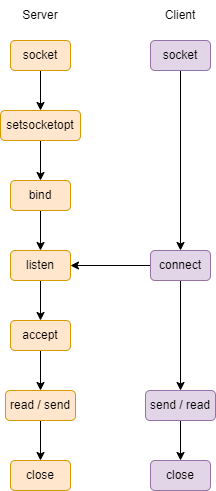

The diagram above was exported from draw.io. Its source (the exported page's mxGraphModel, read from the mxfile embedded in the PNG):
<mxGraphModel dx="782" dy="539" grid="1" gridSize="10" guides="1" tooltips="1" connect="1" arrows="1" fold="1" page="1" pageScale="1" pageWidth="827" pageHeight="1169" math="0" shadow="0">
  <root>
    <mxCell id="0" />
    <mxCell id="1" parent="0" />
    <mxCell id="oBpO493v5kUmRFikR7xM-13" style="edgeStyle=orthogonalEdgeStyle;rounded=0;orthogonalLoop=1;jettySize=auto;html=1;" edge="1" parent="1" source="oBpO493v5kUmRFikR7xM-1" target="oBpO493v5kUmRFikR7xM-2">
      <mxGeometry relative="1" as="geometry" />
    </mxCell>
    <mxCell id="oBpO493v5kUmRFikR7xM-1" value="socket" style="rounded=1;whiteSpace=wrap;html=1;fillColor=#ffe6cc;strokeColor=#d79b00;" vertex="1" parent="1">
      <mxGeometry x="120" y="70" width="60" height="30" as="geometry" />
    </mxCell>
    <mxCell id="oBpO493v5kUmRFikR7xM-14" style="edgeStyle=orthogonalEdgeStyle;rounded=0;orthogonalLoop=1;jettySize=auto;html=1;entryX=0.5;entryY=0;entryDx=0;entryDy=0;" edge="1" parent="1" source="oBpO493v5kUmRFikR7xM-2" target="oBpO493v5kUmRFikR7xM-3">
      <mxGeometry relative="1" as="geometry" />
    </mxCell>
    <mxCell id="oBpO493v5kUmRFikR7xM-2" value="setsocketopt" style="rounded=1;whiteSpace=wrap;html=1;fillColor=#ffe6cc;strokeColor=#d79b00;" vertex="1" parent="1">
      <mxGeometry x="110" y="140" width="80" height="30" as="geometry" />
    </mxCell>
    <mxCell id="oBpO493v5kUmRFikR7xM-15" style="edgeStyle=orthogonalEdgeStyle;rounded=0;orthogonalLoop=1;jettySize=auto;html=1;entryX=0.5;entryY=0;entryDx=0;entryDy=0;" edge="1" parent="1" source="oBpO493v5kUmRFikR7xM-3" target="oBpO493v5kUmRFikR7xM-4">
      <mxGeometry relative="1" as="geometry" />
    </mxCell>
    <mxCell id="oBpO493v5kUmRFikR7xM-3" value="bind" style="rounded=1;whiteSpace=wrap;html=1;fillColor=#ffe6cc;strokeColor=#d79b00;" vertex="1" parent="1">
      <mxGeometry x="120" y="210" width="60" height="30" as="geometry" />
    </mxCell>
    <mxCell id="oBpO493v5kUmRFikR7xM-16" style="edgeStyle=orthogonalEdgeStyle;rounded=0;orthogonalLoop=1;jettySize=auto;html=1;entryX=0.5;entryY=0;entryDx=0;entryDy=0;" edge="1" parent="1" source="oBpO493v5kUmRFikR7xM-4" target="oBpO493v5kUmRFikR7xM-5">
      <mxGeometry relative="1" as="geometry" />
    </mxCell>
    <mxCell id="oBpO493v5kUmRFikR7xM-4" value="listen" style="rounded=1;whiteSpace=wrap;html=1;fillColor=#ffe6cc;strokeColor=#d79b00;" vertex="1" parent="1">
      <mxGeometry x="120" y="280" width="60" height="30" as="geometry" />
    </mxCell>
    <mxCell id="oBpO493v5kUmRFikR7xM-17" style="edgeStyle=orthogonalEdgeStyle;rounded=0;orthogonalLoop=1;jettySize=auto;html=1;entryX=0.5;entryY=0;entryDx=0;entryDy=0;" edge="1" parent="1" source="oBpO493v5kUmRFikR7xM-5" target="oBpO493v5kUmRFikR7xM-6">
      <mxGeometry relative="1" as="geometry" />
    </mxCell>
    <mxCell id="oBpO493v5kUmRFikR7xM-5" value="accept" style="rounded=1;whiteSpace=wrap;html=1;fillColor=#ffe6cc;strokeColor=#d79b00;" vertex="1" parent="1">
      <mxGeometry x="120" y="350" width="60" height="30" as="geometry" />
    </mxCell>
    <mxCell id="oBpO493v5kUmRFikR7xM-19" style="edgeStyle=orthogonalEdgeStyle;rounded=0;orthogonalLoop=1;jettySize=auto;html=1;entryX=0.5;entryY=0;entryDx=0;entryDy=0;" edge="1" parent="1" source="oBpO493v5kUmRFikR7xM-6" target="oBpO493v5kUmRFikR7xM-11">
      <mxGeometry relative="1" as="geometry" />
    </mxCell>
    <mxCell id="oBpO493v5kUmRFikR7xM-6" value="read / send" style="rounded=1;whiteSpace=wrap;html=1;fillColor=#ffe6cc;strokeColor=#d79b00;" vertex="1" parent="1">
      <mxGeometry x="115" y="420" width="70" height="30" as="geometry" />
    </mxCell>
    <mxCell id="oBpO493v5kUmRFikR7xM-21" style="edgeStyle=orthogonalEdgeStyle;rounded=0;orthogonalLoop=1;jettySize=auto;html=1;entryX=1;entryY=0.5;entryDx=0;entryDy=0;" edge="1" parent="1" source="oBpO493v5kUmRFikR7xM-7" target="oBpO493v5kUmRFikR7xM-4">
      <mxGeometry relative="1" as="geometry" />
    </mxCell>
    <mxCell id="oBpO493v5kUmRFikR7xM-22" style="edgeStyle=orthogonalEdgeStyle;rounded=0;orthogonalLoop=1;jettySize=auto;html=1;entryX=0.5;entryY=0;entryDx=0;entryDy=0;" edge="1" parent="1" source="oBpO493v5kUmRFikR7xM-7" target="oBpO493v5kUmRFikR7xM-8">
      <mxGeometry relative="1" as="geometry" />
    </mxCell>
    <mxCell id="oBpO493v5kUmRFikR7xM-7" value="connect" style="rounded=1;whiteSpace=wrap;html=1;fillColor=#e1d5e7;strokeColor=#9673a6;" vertex="1" parent="1">
      <mxGeometry x="260" y="280" width="60" height="30" as="geometry" />
    </mxCell>
    <mxCell id="oBpO493v5kUmRFikR7xM-23" style="edgeStyle=orthogonalEdgeStyle;rounded=0;orthogonalLoop=1;jettySize=auto;html=1;entryX=0.5;entryY=0;entryDx=0;entryDy=0;" edge="1" parent="1" source="oBpO493v5kUmRFikR7xM-8" target="oBpO493v5kUmRFikR7xM-12">
      <mxGeometry relative="1" as="geometry" />
    </mxCell>
    <mxCell id="oBpO493v5kUmRFikR7xM-8" value="send / read" style="rounded=1;whiteSpace=wrap;html=1;fillColor=#e1d5e7;strokeColor=#9673a6;" vertex="1" parent="1">
      <mxGeometry x="255" y="420" width="70" height="30" as="geometry" />
    </mxCell>
    <mxCell id="oBpO493v5kUmRFikR7xM-20" style="edgeStyle=orthogonalEdgeStyle;rounded=0;orthogonalLoop=1;jettySize=auto;html=1;entryX=0.5;entryY=0;entryDx=0;entryDy=0;" edge="1" parent="1" source="oBpO493v5kUmRFikR7xM-9" target="oBpO493v5kUmRFikR7xM-7">
      <mxGeometry relative="1" as="geometry" />
    </mxCell>
    <mxCell id="oBpO493v5kUmRFikR7xM-9" value="socket" style="rounded=1;whiteSpace=wrap;html=1;fillColor=#e1d5e7;strokeColor=#9673a6;" vertex="1" parent="1">
      <mxGeometry x="260" y="70" width="60" height="30" as="geometry" />
    </mxCell>
    <mxCell id="oBpO493v5kUmRFikR7xM-11" value="close" style="rounded=1;whiteSpace=wrap;html=1;fillColor=#ffe6cc;strokeColor=#d79b00;" vertex="1" parent="1">
      <mxGeometry x="120" y="490" width="60" height="30" as="geometry" />
    </mxCell>
    <mxCell id="oBpO493v5kUmRFikR7xM-12" value="close" style="rounded=1;whiteSpace=wrap;html=1;fillColor=#e1d5e7;strokeColor=#9673a6;" vertex="1" parent="1">
      <mxGeometry x="260" y="490" width="60" height="30" as="geometry" />
    </mxCell>
    <mxCell id="oBpO493v5kUmRFikR7xM-18" style="edgeStyle=orthogonalEdgeStyle;rounded=0;orthogonalLoop=1;jettySize=auto;html=1;exitX=0.5;exitY=1;exitDx=0;exitDy=0;" edge="1" parent="1" source="oBpO493v5kUmRFikR7xM-6" target="oBpO493v5kUmRFikR7xM-6">
      <mxGeometry relative="1" as="geometry" />
    </mxCell>
    <mxCell id="oBpO493v5kUmRFikR7xM-24" value="Server" style="text;html=1;strokeColor=none;fillColor=none;align=center;verticalAlign=middle;whiteSpace=wrap;rounded=0;" vertex="1" parent="1">
      <mxGeometry x="120" y="30" width="60" height="30" as="geometry" />
    </mxCell>
    <mxCell id="oBpO493v5kUmRFikR7xM-25" value="Client" style="text;html=1;strokeColor=none;fillColor=none;align=center;verticalAlign=middle;whiteSpace=wrap;rounded=0;" vertex="1" parent="1">
      <mxGeometry x="260" y="30" width="60" height="30" as="geometry" />
    </mxCell>
  </root>
</mxGraphModel>